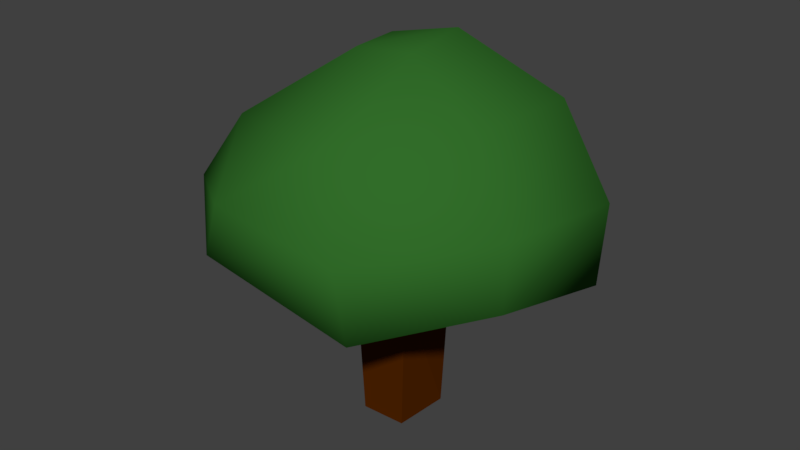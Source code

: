 # Source: tree_wide.blend  (saved by Blender 2.79.0; exported with 4.5.12 LTS)
import bpy
from mathutils import Matrix  # noqa: F401  (used for matrix-valued properties, if any)

bpy.ops.wm.read_factory_settings(use_empty=True)
scene = bpy.context.scene
scene.name = 'Scene'

# ---- collections
col_collection_1 = bpy.data.collections.new('Collection 1'); scene.collection.children.link(col_collection_1)

# ---- materials (node trees are filled in below, after node groups)
mat_treebark = bpy.data.materials.new('TreeBark')
mat_treebark.alpha_threshold = 0.0
mat_treebark.use_transparent_shadow = False
mat_treebark.diffuse_color = (0.08714, 0.01903, 0.0, 1.0)
mat_treebark.roughness = 0.5
mat_treebark.specular_intensity = 0.0
mat_treebark.line_color = (0.0, 0.0, 0.0, 1.0)
mat_treeleaves = bpy.data.materials.new('TreeLeaves')
mat_treeleaves.alpha_threshold = 0.0
mat_treeleaves.use_transparent_shadow = False
mat_treeleaves.diffuse_color = (0.03113, 0.1523, 0.0223, 1.0)
mat_treeleaves.roughness = 0.5
mat_treeleaves.specular_intensity = 0.1403

# ---- material node trees

# ---- world
world_world = bpy.data.worlds.new('World'); scene.world = world_world
world_world.color = (0.05088, 0.05088, 0.05088)
world_world.use_sun_shadow = False
world_world.sun_shadow_jitter_overblur = 0.0
world_world.cycles.sampling_method = 'MANUAL'

# ---- meshes
me_cube = bpy.data.meshes.new('Cube')
me_cube.from_pydata([(0.09773, 0.09581, 0.0), (0.0819, -0.1254, 0.0), (-0.09657, -0.1312, 0.0), (-0.1116, 0.05622, 0.0), (0.1069, 0.1318, 0.5962), (0.1168, -0.1494, 0.5962), (-0.1101, -0.1568, 0.5962), (-0.1292, 0.08147, 0.5962), (0.6755, 0.2012, 0.6823), (0.6365, -0.3043, 0.7866), (0.4641, 0.2576, 1.297), (0.446, -0.1935, 1.3), (0.2661, -0.6186, 0.6707), (-0.3045, -0.6762, 0.8259), (0.1525, -0.5223, 1.299), (-0.1109, -0.4853, 1.258), (-0.6471, -0.3459, 0.7009), (-0.7448, 0.09324, 0.6733), (-0.5462, -0.2626, 1.146), (-0.5688, 0.1476, 1.181), (0.1449, 0.6962, 0.7382), (-0.3622, 0.5864, 0.7531), (0.08524, 0.419, 1.264), (-0.2324, 0.3644, 1.275), (0.1369, 0.09963, 1.511), (0.1168, -0.1173, 1.471), (-0.1292, 0.07611, 1.45), (-0.1101, -0.1273, 1.452), (0.6657, 0.2615, 0.9687), (0.6344, -0.2885, 1.033), (-0.2421, -0.6758, 1.033), (0.2531, -0.6619, 0.9616), (-0.6813, -0.3503, 0.8976), (-0.7529, 0.1368, 0.8988), (-0.346, 0.5663, 0.995), (0.1413, 0.6563, 0.9803)], [], [(7, 6, 16, 17), (0, 4, 5, 1), (1, 5, 6, 2), (2, 6, 7, 3), (4, 0, 3, 7), (19, 18, 27, 26), (4, 7, 21, 20), (29, 28, 10, 11), (5, 4, 8, 9), (30, 31, 14, 15), (26, 24, 22, 23), (6, 5, 12, 13), (33, 32, 18, 19), (25, 27, 15, 14), (35, 34, 23, 22), (24, 26, 27, 25), (11, 10, 24, 25), (6, 13, 16), (30, 15, 18, 32), (15, 27, 18), (7, 17, 21), (34, 21, 17, 33), (26, 23, 19), (4, 20, 8), (35, 28, 8, 20), (22, 24, 10), (5, 9, 12), (29, 11, 14, 31), (25, 14, 11), (9, 29, 31, 12), (22, 10, 28, 35), (23, 34, 33, 19), (13, 30, 32, 16), (20, 21, 34, 35), (17, 16, 32, 33), (13, 12, 31, 30), (9, 8, 28, 29)])
me_cube.polygons.foreach_set('use_smooth', [1, 0, 0, 0, 0, 1, 1, 1, 1, 1, 1, 1, 1, 1, 1, 1, 1, 1, 1, 1, 1, 1, 1, 1, 1, 1, 1, 1, 1, 1, 1, 1, 1, 1, 1, 1, 1])
me_cube.polygons.foreach_set('material_index', [1, 0, 0, 0, 0, 1, 1, 1, 1, 1, 1, 1, 1, 1, 1, 1, 1, 1, 1, 1, 1, 1, 1, 1, 1, 1, 1, 1, 1, 1, 1, 1, 1, 1, 1, 1, 1])
me_cube.materials.append(mat_treebark)
me_cube.materials.append(mat_treeleaves)
me_cube.use_remesh_preserve_volume = False
me_cube.use_remesh_preserve_attributes = False
me_cube.use_mirror_vertex_groups = False
me_cube.update()

# ---- objects
ob_empty = bpy.data.objects.new('Empty', None)
ob_cube = bpy.data.objects.new('Cube', me_cube)

# ---- transforms, parenting, visibility, modifiers, constraints
ob_empty.location = (-0.6985, 4.154, 1.698)
ob_empty.empty_image_offset = (0.0, 0.0)
ob_empty.lineart.crease_threshold = 0.0
ob_cube.location = (0.0, 0.0, 0.0)
ob_cube.lock_rotations_4d = False
ob_cube.empty_display_type = 'ARROWS'
ob_cube.lineart.crease_threshold = 0.0

# ---- collection membership
col_collection_1.objects.link(ob_empty)
col_collection_1.objects.link(ob_cube)

# ---- scene / render settings (as saved in the file)
scene.frame_start = 1; scene.frame_end = 250; scene.frame_set(1)
scene.render.engine = 'BLENDER_EEVEE_NEXT'
scene.render.resolution_percentage = 50
scene.render.dither_intensity = 0.0
scene.cycles.use_denoising = False
scene.cycles.samples = 128
scene.cycles.sampling_pattern = 'TABULATED_SOBOL'
scene.cycles.use_adaptive_sampling = False
scene.cycles.use_light_tree = False
scene.cycles.blur_glossy = 0.0
scene.cycles.sample_clamp_indirect = 0.0
scene.view_settings.view_transform = 'Standard'
bpy.context.view_layer.update()

# ---- added for rendering (the .blend has no active camera and no usable light): camera, sun
cam_auto = bpy.data.cameras.new('AutoCamera')
cam_auto.lens = 50.0
cam_auto.sensor_width = 36.0
cam_auto.clip_end = 1000.0
ob_auto_camera = bpy.data.objects.new('AutoCamera', cam_auto)
scene.collection.objects.link(ob_auto_camera)
ob_auto_camera.location = (2.26641, -2.75616, 2.59971)
ob_auto_camera.rotation_euler = (1.09748, -7.21219e-08, 0.694738)
scene.camera = ob_auto_camera
light_auto_sun = bpy.data.lights.new('AutoSun', 'SUN')
light_auto_sun.energy = 3.0
light_auto_sun.angle = 0.0523599
ob_auto_sun = bpy.data.objects.new('AutoSun', light_auto_sun)
scene.collection.objects.link(ob_auto_sun)
ob_auto_sun.rotation_euler = (0.872665, 0.174533, 0.523599)
bpy.context.view_layer.update()
